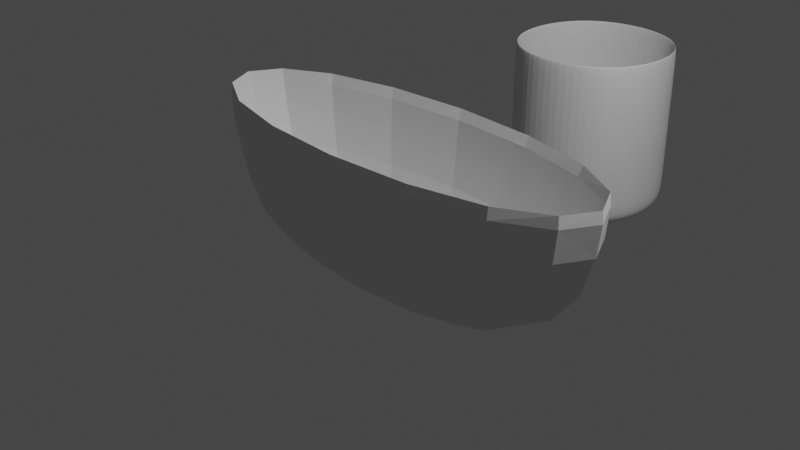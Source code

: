 # Source: Solidify_Modifiers.blend  (saved by Blender 2.93.21; exported with 4.5.12 LTS)
import bpy
from mathutils import Matrix  # noqa: F401  (used for matrix-valued properties, if any)

bpy.ops.wm.read_factory_settings(use_empty=True)
scene = bpy.context.scene
scene.name = 'Scene'

# ---- collections
col_collection = bpy.data.collections.new('Collection'); scene.collection.children.link(col_collection)

# ---- world
world_world = bpy.data.worlds.new('World'); scene.world = world_world
world_world.use_nodes = True; world_world.node_tree.nodes.clear()
_N = world_world.node_tree.nodes; _L = world_world.node_tree.links
n0 = _N.new('ShaderNodeOutputWorld'); n0.name = 'World Output'; n0.location = (300, 300)
n1 = _N.new('ShaderNodeBackground'); n1.name = 'Background'; n1.location = (10, 300)
n1.inputs[0].default_value = (0.05088, 0.05088, 0.05088, 1.0)
_L.new(n1.outputs[0], n0.inputs[0])
n0.is_active_output = True
world_world.color = (0.05088, 0.05088, 0.05088)
world_world.use_sun_shadow = False
world_world.sun_shadow_jitter_overblur = 0.0

# ---- cameras
cam_camera = bpy.data.cameras.new('Camera')
cam_camera.clip_end = 100.0
cam_camera.ortho_scale = 7.314

# ---- lights
light_light = bpy.data.lights.new('Light', 'POINT')
light_light.transmission_factor = 0.0
light_light.energy = 1000.0
light_light.shadow_soft_size = 0.1
light_light.shadow_maximum_resolution = 0.006
light_light.use_absolute_resolution = True

# ---- meshes
me_cube_001 = bpy.data.meshes.new('Cube.001')
me_cube_001.from_pydata([(-0.5005, -0.5005, -1.03), (-0.6879, -0.6879, 1.0), (-0.5005, 0.5005, -1.03), (-0.6879, 0.6879, 1.0), (0.5005, -0.5005, -1.03), (0.6879, -0.6879, 1.0), (0.5005, 0.5005, -1.03), (0.6879, 0.6879, 1.0), (-0.6879, -0.6879, -0.6664), (-0.6879, 0.6879, -0.6664), (0.6879, 0.6879, -0.6664), (0.6879, -0.6879, -0.6664), (-0.5735, 0.2968, -1.03), (-0.6101, -9.313e-10, -1.03), (-0.5735, -0.2968, -1.03), (-0.6879, -0.6879, -0.3588), (-0.6879, -0.6879, 0.04209), (-0.6879, -0.6879, 0.5054), (-0.8822, -0.3752, 1.0), (-0.9467, 0.0, 1.0), (-0.8822, 0.3752, 1.0), (-0.684, 0.684, -0.8642), (-0.654, 0.654, -0.9777), (-0.5816, 0.5816, -1.024), (0.2968, 0.5735, -1.03), (1.863e-09, 0.6101, -1.03), (-0.2968, 0.5735, -1.03), (-0.3752, 0.8822, 1.0), (0.0, 0.9467, 1.0), (0.3752, 0.8822, 1.0), (0.684, 0.684, -0.8642), (0.654, 0.654, -0.9777), (0.5816, 0.5816, -1.024), (0.5735, -0.2968, -1.03), (0.6101, -1.863e-09, -1.03), (0.5735, 0.2968, -1.03), (0.8822, 0.3752, 1.0), (0.9467, 0.0, 1.0), (0.8822, -0.3752, 1.0), (0.684, -0.684, -0.8642), (0.654, -0.654, -0.9777), (0.5816, -0.5816, -1.024), (-0.2968, -0.5735, -1.03), (-3.725e-09, -0.6101, -1.03), (0.2968, -0.5735, -1.03), (0.3752, -0.8822, 1.0), (0.0, -0.9467, 1.0), (-0.3752, -0.8822, 1.0), (-0.5816, -0.5816, -1.024), (-0.654, -0.654, -0.9777), (-0.684, -0.684, -0.8642), (-0.6879, 0.6879, 0.5054), (-0.6879, 0.6879, 0.04209), (-0.6879, 0.6879, -0.3588), (0.6879, 0.6879, 0.5054), (0.6879, 0.6879, 0.04209), (0.6879, 0.6879, -0.3588), (0.6879, -0.6879, 0.5054), (0.6879, -0.6879, 0.04209), (0.6879, -0.6879, -0.3588), (0.3752, -0.8822, -0.6664), (0.0, -0.9467, -0.6664), (-0.3752, -0.8822, -0.6664), (0.8822, 0.3752, -0.6664), (0.9467, 0.0, -0.6664), (0.8822, -0.3752, -0.6664), (-0.3752, 0.8822, -0.6664), (0.0, 0.9467, -0.6664), (0.3752, 0.8822, -0.6664), (-0.8822, -0.3752, -0.6664), (-0.9467, 0.0, -0.6664), (-0.8822, 0.3752, -0.6664), (-0.8822, -0.3752, -0.3588), (-0.8822, -0.3752, 0.04209), (-0.8822, -0.3752, 0.5054), (-0.9467, -8.382e-09, -0.3588), (-0.9467, 0.0, 0.04209), (-0.9467, 0.0, 0.5054), (-0.8822, 0.3752, -0.3588), (-0.8822, 0.3752, 0.04209), (-0.8822, 0.3752, 0.5054), (-0.3752, 0.8822, -0.3588), (-0.3752, 0.8822, 0.04209), (-0.3752, 0.8822, 0.5054), (-8.382e-09, 0.9467, -0.3588), (0.0, 0.9467, 0.04209), (0.0, 0.9467, 0.5054), (0.3752, 0.8822, -0.3588), (0.3752, 0.8822, 0.04209), (0.3752, 0.8822, 0.5054), (0.8822, 0.3752, -0.3588), (0.8822, 0.3752, 0.04209), (0.8822, 0.3752, 0.5054), (0.9467, 8.382e-09, -0.3588), (0.9467, 0.0, 0.04209), (0.9467, 0.0, 0.5054), (0.8822, -0.3752, -0.3588), (0.8822, -0.3752, 0.04209), (0.8822, -0.3752, 0.5054), (0.3752, -0.8822, -0.3588), (0.3752, -0.8822, 0.04209), (0.3752, -0.8822, 0.5054), (0.0, -0.9467, -0.3588), (0.0, -0.9467, 0.04209), (7.451e-09, -0.9467, 0.5054), (-0.3752, -0.8822, -0.3588), (-0.3752, -0.8822, 0.04209), (-0.3752, -0.8822, 0.5054), (-0.3162, 0.3162, -1.03), (-5.588e-09, 0.3331, -1.03), (0.3162, 0.3162, -1.03), (-0.3331, -1.024e-08, -1.03), (4.657e-09, 1.304e-08, -1.03), (0.3331, 9.313e-09, -1.03), (-0.3162, -0.3162, -1.03), (7.451e-09, -0.3331, -1.03), (0.3162, -0.3162, -1.03), (0.3205, -0.74, -1.024), (0.3568, -0.839, -0.9778), (0.3731, -0.8772, -0.8641), (-1.863e-08, -0.7934, -1.024), (3.725e-09, -0.9005, -0.9779), (0.0, -0.9414, -0.864), (-0.3205, -0.74, -1.024), (-0.3568, -0.839, -0.9778), (-0.3731, -0.8772, -0.8641), (0.74, 0.3205, -1.024), (0.839, 0.3568, -0.9778), (0.8772, 0.3731, -0.8641), (0.7934, -1.863e-08, -1.024), (0.9005, 7.451e-09, -0.9779), (0.9414, -1.024e-08, -0.864), (0.74, -0.3205, -1.024), (0.839, -0.3568, -0.9778), (0.8772, -0.3731, -0.8641), (-0.3205, 0.74, -1.024), (-0.3568, 0.839, -0.9778), (-0.3731, 0.8772, -0.8641), (1.863e-08, 0.7934, -1.024), (-7.451e-09, 0.9005, -0.9779), (1.024e-08, 0.9414, -0.864), (0.3205, 0.74, -1.024), (0.3568, 0.839, -0.9778), (0.3731, 0.8772, -0.8641), (-0.74, -0.3205, -1.024), (-0.839, -0.3568, -0.9778), (-0.8772, -0.3731, -0.8641), (-0.7934, 1.863e-08, -1.024), (-0.9005, -7.451e-09, -0.9779), (-0.9414, 1.024e-08, -0.864), (-0.74, 0.3205, -1.024), (-0.839, 0.3568, -0.9778), (-0.8772, 0.3731, -0.8641), (-0.5, -0.5, -0.9998), (-0.6667, -0.6667, 1.0), (-0.5, 0.5, -0.9998), (-0.6667, 0.6667, 1.0), (0.5, -0.5, -0.9998), (0.6667, -0.6667, 1.0), (0.5, 0.5, -0.9998), (0.6667, 0.6667, 1.0), (-0.6667, -0.6667, -0.6661), (-0.6667, 0.6667, -0.6661), (0.6667, 0.6667, -0.6661), (0.6667, -0.6667, -0.6661), (-0.5729, 0.2966, -0.9998), (-0.6096, -9.313e-10, -0.9998), (-0.5729, -0.2966, -0.9998), (-0.6667, -0.6667, -0.3588), (-0.6667, -0.6667, 0.04209), (-0.6667, -0.6667, 0.5054), (-0.8542, -0.3646, 1.0), (-0.9167, 0.0, 1.0), (-0.8542, 0.3646, 1.0), (-0.6631, 0.6631, -0.8588), (-0.6381, 0.6381, -0.9579), (-0.5765, 0.5765, -0.9945), (0.2966, 0.5729, -0.9998), (1.863e-09, 0.6096, -0.9998), (-0.2966, 0.5729, -0.9998), (-0.3646, 0.8542, 1.0), (0.0, 0.9167, 1.0), (0.3646, 0.8542, 1.0), (0.6631, 0.6631, -0.8588), (0.6381, 0.6381, -0.9579), (0.5765, 0.5765, -0.9945), (0.5729, -0.2966, -0.9998), (0.6096, -1.863e-09, -0.9998), (0.5729, 0.2966, -0.9998), (0.8542, 0.3646, 1.0), (0.9167, 0.0, 1.0), (0.8542, -0.3646, 1.0), (0.6631, -0.6631, -0.8588), (0.6381, -0.6381, -0.9579), (0.5765, -0.5765, -0.9945), (-0.2966, -0.5729, -0.9998), (-3.725e-09, -0.6096, -0.9998), (0.2966, -0.5729, -0.9998), (0.3646, -0.8542, 1.0), (0.0, -0.9167, 1.0), (-0.3646, -0.8542, 1.0), (-0.5765, -0.5765, -0.9945), (-0.6381, -0.6381, -0.9579), (-0.6631, -0.6631, -0.8588), (-0.6667, 0.6667, 0.5054), (-0.6667, 0.6667, 0.04209), (-0.6667, 0.6667, -0.3588), (0.6667, 0.6667, 0.5054), (0.6667, 0.6667, 0.04209), (0.6667, 0.6667, -0.3588), (0.6667, -0.6667, 0.5054), (0.6667, -0.6667, 0.04209), (0.6667, -0.6667, -0.3588), (0.3646, -0.8542, -0.6661), (0.0, -0.9167, -0.6661), (-0.3646, -0.8542, -0.6661), (0.8542, 0.3646, -0.6661), (0.9167, 0.0, -0.6661), (0.8542, -0.3646, -0.6661), (-0.3646, 0.8542, -0.6661), (0.0, 0.9167, -0.6661), (0.3646, 0.8542, -0.6661), (-0.8542, -0.3646, -0.6661), (-0.9167, 0.0, -0.6661), (-0.8542, 0.3646, -0.6661), (-0.8542, -0.3646, -0.3588), (-0.8542, -0.3646, 0.04209), (-0.8542, -0.3646, 0.5054), (-0.9167, -8.382e-09, -0.3588), (-0.9167, 0.0, 0.04209), (-0.9167, 0.0, 0.5054), (-0.8542, 0.3646, -0.3588), (-0.8542, 0.3646, 0.04209), (-0.8542, 0.3646, 0.5054), (-0.3646, 0.8542, -0.3588), (-0.3646, 0.8542, 0.04209), (-0.3646, 0.8542, 0.5054), (-8.382e-09, 0.9167, -0.3588), (0.0, 0.9167, 0.04209), (0.0, 0.9167, 0.5054), (0.3646, 0.8542, -0.3588), (0.3646, 0.8542, 0.04209), (0.3646, 0.8542, 0.5054), (0.8542, 0.3646, -0.3588), (0.8542, 0.3646, 0.04209), (0.8542, 0.3646, 0.5054), (0.9167, 8.382e-09, -0.3588), (0.9167, 0.0, 0.04209), (0.9167, 0.0, 0.5054), (0.8542, -0.3646, -0.3588), (0.8542, -0.3646, 0.04209), (0.8542, -0.3646, 0.5054), (0.3646, -0.8542, -0.3588), (0.3646, -0.8542, 0.04209), (0.3646, -0.8542, 0.5054), (0.0, -0.9167, -0.3588), (0.0, -0.9167, 0.04209), (7.451e-09, -0.9167, 0.5054), (-0.3646, -0.8542, -0.3588), (-0.3646, -0.8542, 0.04209), (-0.3646, -0.8542, 0.5054), (-0.3162, 0.3162, -0.9999), (-5.588e-09, 0.3331, -0.9999), (0.3162, 0.3162, -0.9999), (-0.3331, -1.024e-08, -0.9999), (4.657e-09, 1.304e-08, -0.9999), (0.3331, 9.313e-09, -0.9999), (-0.3162, -0.3162, -0.9999), (7.451e-09, -0.3331, -0.9999), (0.3162, -0.3162, -0.9999), (0.3181, -0.7335, -0.9945), (0.3489, -0.818, -0.9579), (0.3626, -0.8496, -0.8588), (-1.863e-08, -0.7867, -0.9945), (3.725e-09, -0.8781, -0.9579), (0.0, -0.9118, -0.8588), (-0.3181, -0.7335, -0.9945), (-0.3489, -0.818, -0.9579), (-0.3626, -0.8496, -0.8588), (0.7335, 0.3181, -0.9945), (0.818, 0.3489, -0.9579), (0.8496, 0.3626, -0.8588), (0.7867, -1.863e-08, -0.9945), (0.8781, 7.451e-09, -0.9579), (0.9118, -1.024e-08, -0.8588), (0.7335, -0.3181, -0.9945), (0.818, -0.3489, -0.9579), (0.8496, -0.3626, -0.8588), (-0.3181, 0.7335, -0.9945), (-0.3489, 0.818, -0.9579), (-0.3626, 0.8496, -0.8588), (1.863e-08, 0.7867, -0.9945), (-7.451e-09, 0.8781, -0.9579), (1.024e-08, 0.9118, -0.8588), (0.3181, 0.7335, -0.9945), (0.3489, 0.818, -0.9579), (0.3626, 0.8496, -0.8588), (-0.7335, -0.3181, -0.9945), (-0.818, -0.3489, -0.9579), (-0.8496, -0.3626, -0.8588), (-0.7867, 1.863e-08, -0.9945), (-0.8781, -7.451e-09, -0.9579), (-0.9118, 1.024e-08, -0.8588), (-0.7335, 0.3181, -0.9945), (-0.818, 0.3489, -0.9579), (-0.8496, 0.3626, -0.8588)], [], [(72, 73, 76, 75), (73, 74, 77, 76), (75, 76, 79, 78), (76, 77, 80, 79), (8, 15, 72, 69), (15, 16, 73, 72), (16, 17, 74, 73), (17, 1, 18, 74), (74, 18, 19, 77), (77, 19, 20, 80), (80, 20, 3, 51), (79, 80, 51, 52), (78, 79, 52, 53), (71, 78, 53, 9), (70, 75, 78, 71), (69, 72, 75, 70), (81, 82, 85, 84), (82, 83, 86, 85), (84, 85, 88, 87), (85, 86, 89, 88), (9, 53, 81, 66), (53, 52, 82, 81), (52, 51, 83, 82), (51, 3, 27, 83), (83, 27, 28, 86), (86, 28, 29, 89), (89, 29, 7, 54), (88, 89, 54, 55), (87, 88, 55, 56), (68, 87, 56, 10), (67, 84, 87, 68), (66, 81, 84, 67), (90, 91, 94, 93), (91, 92, 95, 94), (93, 94, 97, 96), (94, 95, 98, 97), (10, 56, 90, 63), (56, 55, 91, 90), (55, 54, 92, 91), (54, 7, 36, 92), (92, 36, 37, 95), (95, 37, 38, 98), (98, 38, 5, 57), (97, 98, 57, 58), (96, 97, 58, 59), (65, 96, 59, 11), (64, 93, 96, 65), (63, 90, 93, 64), (99, 100, 103, 102), (100, 101, 104, 103), (102, 103, 106, 105), (103, 104, 107, 106), (11, 59, 99, 60), (59, 58, 100, 99), (58, 57, 101, 100), (57, 5, 45, 101), (101, 45, 46, 104), (104, 46, 47, 107), (107, 47, 1, 17), (106, 107, 17, 16), (105, 106, 16, 15), (62, 105, 15, 8), (61, 102, 105, 62), (60, 99, 102, 61), (108, 109, 112, 111), (109, 110, 113, 112), (111, 112, 115, 114), (112, 113, 116, 115), (2, 26, 108, 12), (26, 25, 109, 108), (25, 24, 110, 109), (24, 6, 35, 110), (110, 35, 34, 113), (113, 34, 33, 116), (116, 33, 4, 44), (115, 116, 44, 43), (114, 115, 43, 42), (14, 114, 42, 0), (13, 111, 114, 14), (12, 108, 111, 13), (117, 118, 121, 120), (118, 119, 122, 121), (120, 121, 124, 123), (121, 122, 125, 124), (4, 41, 117, 44), (41, 40, 118, 117), (40, 39, 119, 118), (39, 11, 60, 119), (119, 60, 61, 122), (122, 61, 62, 125), (125, 62, 8, 50), (124, 125, 50, 49), (123, 124, 49, 48), (42, 123, 48, 0), (43, 120, 123, 42), (44, 117, 120, 43), (126, 127, 130, 129), (127, 128, 131, 130), (129, 130, 133, 132), (130, 131, 134, 133), (6, 32, 126, 35), (32, 31, 127, 126), (31, 30, 128, 127), (30, 10, 63, 128), (128, 63, 64, 131), (131, 64, 65, 134), (134, 65, 11, 39), (133, 134, 39, 40), (132, 133, 40, 41), (33, 132, 41, 4), (34, 129, 132, 33), (35, 126, 129, 34), (135, 136, 139, 138), (136, 137, 140, 139), (138, 139, 142, 141), (139, 140, 143, 142), (2, 23, 135, 26), (23, 22, 136, 135), (22, 21, 137, 136), (21, 9, 66, 137), (137, 66, 67, 140), (140, 67, 68, 143), (143, 68, 10, 30), (142, 143, 30, 31), (141, 142, 31, 32), (24, 141, 32, 6), (25, 138, 141, 24), (26, 135, 138, 25), (144, 145, 148, 147), (145, 146, 149, 148), (147, 148, 151, 150), (148, 149, 152, 151), (0, 48, 144, 14), (48, 49, 145, 144), (49, 50, 146, 145), (50, 8, 69, 146), (146, 69, 70, 149), (149, 70, 71, 152), (152, 71, 9, 21), (151, 152, 21, 22), (150, 151, 22, 23), (12, 150, 23, 2), (13, 147, 150, 12), (14, 144, 147, 13), (225, 228, 229, 226), (226, 229, 230, 227), (228, 231, 232, 229), (229, 232, 233, 230), (161, 222, 225, 168), (168, 225, 226, 169), (169, 226, 227, 170), (170, 227, 171, 154), (227, 230, 172, 171), (230, 233, 173, 172), (233, 204, 156, 173), (232, 205, 204, 233), (231, 206, 205, 232), (224, 162, 206, 231), (223, 224, 231, 228), (222, 223, 228, 225), (234, 237, 238, 235), (235, 238, 239, 236), (237, 240, 241, 238), (238, 241, 242, 239), (162, 219, 234, 206), (206, 234, 235, 205), (205, 235, 236, 204), (204, 236, 180, 156), (236, 239, 181, 180), (239, 242, 182, 181), (242, 207, 160, 182), (241, 208, 207, 242), (240, 209, 208, 241), (221, 163, 209, 240), (220, 221, 240, 237), (219, 220, 237, 234), (243, 246, 247, 244), (244, 247, 248, 245), (246, 249, 250, 247), (247, 250, 251, 248), (163, 216, 243, 209), (209, 243, 244, 208), (208, 244, 245, 207), (207, 245, 189, 160), (245, 248, 190, 189), (248, 251, 191, 190), (251, 210, 158, 191), (250, 211, 210, 251), (249, 212, 211, 250), (218, 164, 212, 249), (217, 218, 249, 246), (216, 217, 246, 243), (252, 255, 256, 253), (253, 256, 257, 254), (255, 258, 259, 256), (256, 259, 260, 257), (164, 213, 252, 212), (212, 252, 253, 211), (211, 253, 254, 210), (210, 254, 198, 158), (254, 257, 199, 198), (257, 260, 200, 199), (260, 170, 154, 200), (259, 169, 170, 260), (258, 168, 169, 259), (215, 161, 168, 258), (214, 215, 258, 255), (213, 214, 255, 252), (261, 264, 265, 262), (262, 265, 266, 263), (264, 267, 268, 265), (265, 268, 269, 266), (155, 165, 261, 179), (179, 261, 262, 178), (178, 262, 263, 177), (177, 263, 188, 159), (263, 266, 187, 188), (266, 269, 186, 187), (269, 197, 157, 186), (268, 196, 197, 269), (267, 195, 196, 268), (167, 153, 195, 267), (166, 167, 267, 264), (165, 166, 264, 261), (270, 273, 274, 271), (271, 274, 275, 272), (273, 276, 277, 274), (274, 277, 278, 275), (157, 197, 270, 194), (194, 270, 271, 193), (193, 271, 272, 192), (192, 272, 213, 164), (272, 275, 214, 213), (275, 278, 215, 214), (278, 203, 161, 215), (277, 202, 203, 278), (276, 201, 202, 277), (195, 153, 201, 276), (196, 195, 276, 273), (197, 196, 273, 270), (279, 282, 283, 280), (280, 283, 284, 281), (282, 285, 286, 283), (283, 286, 287, 284), (159, 188, 279, 185), (185, 279, 280, 184), (184, 280, 281, 183), (183, 281, 216, 163), (281, 284, 217, 216), (284, 287, 218, 217), (287, 192, 164, 218), (286, 193, 192, 287), (285, 194, 193, 286), (186, 157, 194, 285), (187, 186, 285, 282), (188, 187, 282, 279), (288, 291, 292, 289), (289, 292, 293, 290), (291, 294, 295, 292), (292, 295, 296, 293), (155, 179, 288, 176), (176, 288, 289, 175), (175, 289, 290, 174), (174, 290, 219, 162), (290, 293, 220, 219), (293, 296, 221, 220), (296, 183, 163, 221), (295, 184, 183, 296), (294, 185, 184, 295), (177, 159, 185, 294), (178, 177, 294, 291), (179, 178, 291, 288), (297, 300, 301, 298), (298, 301, 302, 299), (300, 303, 304, 301), (301, 304, 305, 302), (153, 167, 297, 201), (201, 297, 298, 202), (202, 298, 299, 203), (203, 299, 222, 161), (299, 302, 223, 222), (302, 305, 224, 223), (305, 174, 162, 224), (304, 175, 174, 305), (303, 176, 175, 304), (165, 155, 176, 303), (166, 165, 303, 300), (167, 166, 300, 297), (18, 1, 154, 171), (19, 18, 171, 172), (20, 19, 172, 173), (3, 20, 173, 156), (27, 3, 156, 180), (28, 27, 180, 181), (29, 28, 181, 182), (7, 29, 182, 160), (36, 7, 160, 189), (37, 36, 189, 190), (38, 37, 190, 191), (5, 38, 191, 158), (45, 5, 158, 198), (46, 45, 198, 199), (47, 46, 199, 200), (1, 47, 200, 154)])
_uv = me_cube_001.uv_layers.new(name='UVMap')
_uv.uv.foreach_set('vector', [0.4469, 0.0625, 0.5026, 0.0625, 0.5044, 0.125, 0.4527, 0.125, 0.5026, 0.0625, 0.5628, 0.0625, 0.5631, 0.125, 0.5044, 0.125, 0.4527, 0.125, 0.5044, 0.125, 0.5052, 0.1875, 0.4548, 0.1875, 0.5044, 0.125, 0.5631, 0.125, 0.5632, 0.1875, 0.5052, 0.1875, 0.3751, 0.0, 0.4376, 0.0, 0.4469, 0.0625, 0.4042, 0.0625, 0.4376, 0.0, 0.5001, 0.0, 0.5026, 0.0625, 0.4469, 0.0625, 0.5001, 0.0, 0.5625, 0.0, 0.5628, 0.0625, 0.5026, 0.0625, 0.5625, 0.0, 0.625, 0.0, 0.625, 0.0625, 0.5628, 0.0625, 0.5628, 0.0625, 0.625, 0.0625, 0.625, 0.125, 0.5631, 0.125, 0.5631, 0.125, 0.625, 0.125, 0.625, 0.1875, 0.5632, 0.1875, 0.5632, 0.1875, 0.625, 0.1875, 0.625, 0.25, 0.5632, 0.25, 0.5052, 0.1875, 0.5632, 0.1875, 0.5632, 0.25, 0.5053, 0.25, 0.4548, 0.1875, 0.5052, 0.1875, 0.5053, 0.25, 0.4551, 0.25, 0.4163, 0.1875, 0.4548, 0.1875, 0.4551, 0.25, 0.4167, 0.25, 0.4133, 0.125, 0.4527, 0.125, 0.4548, 0.1875, 0.4163, 0.1875, 0.4042, 0.0625, 0.4469, 0.0625, 0.4527, 0.125, 0.4133, 0.125, 0.4551, 0.3125, 0.5053, 0.3125, 0.5053, 0.375, 0.4551, 0.375, 0.5053, 0.3125, 0.5632, 0.3125, 0.5632, 0.375, 0.5053, 0.375, 0.4551, 0.375, 0.5053, 0.375, 0.5053, 0.4375, 0.4551, 0.4375, 0.5053, 0.375, 0.5632, 0.375, 0.5632, 0.4375, 0.5053, 0.4375, 0.4167, 0.25, 0.4551, 0.25, 0.4551, 0.3125, 0.4167, 0.3125, 0.4551, 0.25, 0.5053, 0.25, 0.5053, 0.3125, 0.4551, 0.3125, 0.5053, 0.25, 0.5632, 0.25, 0.5632, 0.3125, 0.5053, 0.3125, 0.5632, 0.25, 0.625, 0.25, 0.625, 0.3125, 0.5632, 0.3125, 0.5632, 0.3125, 0.625, 0.3125, 0.625, 0.375, 0.5632, 0.375, 0.5632, 0.375, 0.625, 0.375, 0.625, 0.4375, 0.5632, 0.4375, 0.5632, 0.4375, 0.625, 0.4375, 0.625, 0.5, 0.5632, 0.5, 0.5053, 0.4375, 0.5632, 0.4375, 0.5632, 0.5, 0.5053, 0.5, 0.4551, 0.4375, 0.5053, 0.4375, 0.5053, 0.5, 0.4551, 0.5, 0.4167, 0.4375, 0.4551, 0.4375, 0.4551, 0.5, 0.4167, 0.5, 0.4167, 0.375, 0.4551, 0.375, 0.4551, 0.4375, 0.4167, 0.4375, 0.4167, 0.3125, 0.4551, 0.3125, 0.4551, 0.375, 0.4167, 0.375, 0.4551, 0.5625, 0.5053, 0.5625, 0.5053, 0.625, 0.4551, 0.625, 0.5053, 0.5625, 0.5632, 0.5625, 0.5632, 0.625, 0.5053, 0.625, 0.4551, 0.625, 0.5053, 0.625, 0.5053, 0.6875, 0.4551, 0.6875, 0.5053, 0.625, 0.5632, 0.625, 0.5632, 0.6875, 0.5053, 0.6875, 0.4167, 0.5, 0.4551, 0.5, 0.4551, 0.5625, 0.4167, 0.5625, 0.4551, 0.5, 0.5053, 0.5, 0.5053, 0.5625, 0.4551, 0.5625, 0.5053, 0.5, 0.5632, 0.5, 0.5632, 0.5625, 0.5053, 0.5625, 0.5632, 0.5, 0.625, 0.5, 0.625, 0.5625, 0.5632, 0.5625, 0.5632, 0.5625, 0.625, 0.5625, 0.625, 0.625, 0.5632, 0.625, 0.5632, 0.625, 0.625, 0.625, 0.625, 0.6875, 0.5632, 0.6875, 0.5632, 0.6875, 0.625, 0.6875, 0.625, 0.75, 0.5632, 0.75, 0.5053, 0.6875, 0.5632, 0.6875, 0.5632, 0.75, 0.5053, 0.75, 0.4551, 0.6875, 0.5053, 0.6875, 0.5053, 0.75, 0.4551, 0.75, 0.4167, 0.6875, 0.4551, 0.6875, 0.4551, 0.75, 0.4167, 0.75, 0.4167, 0.625, 0.4551, 0.625, 0.4551, 0.6875, 0.4167, 0.6875, 0.4167, 0.5625, 0.4551, 0.5625, 0.4551, 0.625, 0.4167, 0.625, 0.4548, 0.8125, 0.5052, 0.8125, 0.5044, 0.875, 0.4527, 0.875, 0.5052, 0.8125, 0.5632, 0.8125, 0.5631, 0.875, 0.5044, 0.875, 0.4527, 0.875, 0.5044, 0.875, 0.5026, 0.9375, 0.4469, 0.9375, 0.5044, 0.875, 0.5631, 0.875, 0.5628, 0.9375, 0.5026, 0.9375, 0.4167, 0.75, 0.4551, 0.75, 0.4548, 0.8125, 0.4163, 0.8125, 0.4551, 0.75, 0.5053, 0.75, 0.5052, 0.8125, 0.4548, 0.8125, 0.5053, 0.75, 0.5632, 0.75, 0.5632, 0.8125, 0.5052, 0.8125, 0.5632, 0.75, 0.625, 0.75, 0.625, 0.8125, 0.5632, 0.8125, 0.5632, 0.8125, 0.625, 0.8125, 0.625, 0.875, 0.5631, 0.875, 0.5631, 0.875, 0.625, 0.875, 0.625, 0.9375, 0.5628, 0.9375, 0.5628, 0.9375, 0.625, 0.9375, 0.625, 1.0, 0.5625, 1.0, 0.5026, 0.9375, 0.5628, 0.9375, 0.5625, 1.0, 0.5001, 1.0, 0.4469, 0.9375, 0.5026, 0.9375, 0.5001, 1.0, 0.4376, 1.0, 0.4042, 0.9375, 0.4469, 0.9375, 0.4376, 1.0, 0.3751, 1.0, 0.4133, 0.875, 0.4527, 0.875, 0.4469, 0.9375, 0.4042, 0.9375, 0.4163, 0.8125, 0.4548, 0.8125, 0.4527, 0.875, 0.4133, 0.875, 0.1872, 0.5625, 0.2476, 0.5625, 0.2465, 0.625, 0.1871, 0.625, 0.2476, 0.5625, 0.3035, 0.5625, 0.2999, 0.625, 0.2465, 0.625, 0.1871, 0.625, 0.2465, 0.625, 0.2476, 0.6875, 0.1872, 0.6875, 0.2465, 0.625, 0.2999, 0.625, 0.3035, 0.6875, 0.2476, 0.6875, 0.125, 0.5, 0.1875, 0.5, 0.1872, 0.5625, 0.125, 0.5625, 0.1875, 0.5, 0.25, 0.5, 0.2476, 0.5625, 0.1872, 0.5625, 0.25, 0.5, 0.3125, 0.5, 0.3035, 0.5625, 0.2476, 0.5625, 0.3125, 0.5, 0.375, 0.5, 0.3463, 0.5625, 0.3035, 0.5625, 0.3035, 0.5625, 0.3463, 0.5625, 0.3403, 0.625, 0.2999, 0.625, 0.2999, 0.625, 0.3403, 0.625, 0.3463, 0.6875, 0.3035, 0.6875, 0.3035, 0.6875, 0.3463, 0.6875, 0.375, 0.75, 0.3125, 0.75, 0.2476, 0.6875, 0.3035, 0.6875, 0.3125, 0.75, 0.25, 0.75, 0.1872, 0.6875, 0.2476, 0.6875, 0.25, 0.75, 0.1875, 0.75, 0.125, 0.6875, 0.1872, 0.6875, 0.1875, 0.75, 0.125, 0.75, 0.125, 0.625, 0.1871, 0.625, 0.1872, 0.6875, 0.125, 0.6875, 0.125, 0.5625, 0.1872, 0.5625, 0.1871, 0.625, 0.125, 0.625, 0.3754, 0.8125, 0.38, 0.8125, 0.3794, 0.875, 0.3756, 0.875, 0.38, 0.8125, 0.3923, 0.8125, 0.3902, 0.875, 0.3794, 0.875, 0.3756, 0.875, 0.3794, 0.875, 0.3776, 0.9375, 0.3753, 0.9375, 0.3794, 0.875, 0.3902, 0.875, 0.3844, 0.9375, 0.3776, 0.9375, 0.375, 0.75, 0.3731, 0.75, 0.3754, 0.8125, 0.375, 0.8125, 0.3731, 0.75, 0.3794, 0.75, 0.38, 0.8125, 0.3754, 0.8125, 0.3794, 0.75, 0.3925, 0.75, 0.3923, 0.8125, 0.38, 0.8125, 0.3925, 0.75, 0.4167, 0.75, 0.4163, 0.8125, 0.3923, 0.8125, 0.3923, 0.8125, 0.4163, 0.8125, 0.4133, 0.875, 0.3902, 0.875, 0.3902, 0.875, 0.4133, 0.875, 0.4042, 0.9375, 0.3844, 0.9375, 0.3844, 0.9375, 0.4042, 0.9375, 0.3751, 1.0, 0.3751, 1.0, 0.3776, 0.9375, 0.3844, 0.9375, 0.3751, 1.0, 0.3751, 1.0, 0.3753, 0.9375, 0.3776, 0.9375, 0.3751, 1.0, 0.375, 1.0, 0.375, 0.9375, 0.3753, 0.9375, 0.375, 1.0, 0.375, 1.0, 0.375, 0.875, 0.3756, 0.875, 0.3753, 0.9375, 0.375, 0.9375, 0.375, 0.8125, 0.3754, 0.8125, 0.3756, 0.875, 0.375, 0.875, 0.3664, 0.5625, 0.3778, 0.5625, 0.3768, 0.625, 0.3631, 0.625, 0.3778, 0.5625, 0.3923, 0.5625, 0.3922, 0.625, 0.3768, 0.625, 0.3631, 0.625, 0.3768, 0.625, 0.3778, 0.6875, 0.3664, 0.6875, 0.3768, 0.625, 0.3922, 0.625, 0.3923, 0.6875, 0.3778, 0.6875, 0.375, 0.5, 0.3731, 0.5, 0.3664, 0.5625, 0.3463, 0.5625, 0.3731, 0.5, 0.3794, 0.5, 0.3778, 0.5625, 0.3664, 0.5625, 0.3794, 0.5, 0.3925, 0.5, 0.3923, 0.5625, 0.3778, 0.5625, 0.3925, 0.5, 0.4167, 0.5, 0.4167, 0.5625, 0.3923, 0.5625, 0.3923, 0.5625, 0.4167, 0.5625, 0.4167, 0.625, 0.3922, 0.625, 0.3922, 0.625, 0.4167, 0.625, 0.4167, 0.6875, 0.3923, 0.6875, 0.3923, 0.6875, 0.4167, 0.6875, 0.4167, 0.75, 0.3925, 0.75, 0.3778, 0.6875, 0.3923, 0.6875, 0.3925, 0.75, 0.3794, 0.75, 0.3664, 0.6875, 0.3778, 0.6875, 0.3794, 0.75, 0.3731, 0.75, 0.3463, 0.6875, 0.3664, 0.6875, 0.3731, 0.75, 0.375, 0.75, 0.3403, 0.625, 0.3631, 0.625, 0.3664, 0.6875, 0.3463, 0.6875, 0.3463, 0.5625, 0.3664, 0.5625, 0.3631, 0.625, 0.3403, 0.625, 0.3757, 0.3125, 0.3803, 0.3125, 0.3803, 0.375, 0.3757, 0.375, 0.3803, 0.3125, 0.3926, 0.3125, 0.3926, 0.375, 0.3803, 0.375, 0.3757, 0.375, 0.3803, 0.375, 0.3802, 0.4375, 0.3754, 0.4375, 0.3803, 0.375, 0.3926, 0.375, 0.3926, 0.4375, 0.3802, 0.4375, 0.375, 0.25, 0.3757, 0.25, 0.3757, 0.3125, 0.375, 0.3125, 0.3757, 0.25, 0.3803, 0.25, 0.3803, 0.3125, 0.3757, 0.3125, 0.3803, 0.25, 0.3926, 0.25, 0.3926, 0.3125, 0.3803, 0.3125, 0.3926, 0.25, 0.4167, 0.25, 0.4167, 0.3125, 0.3926, 0.3125, 0.3926, 0.3125, 0.4167, 0.3125, 0.4167, 0.375, 0.3926, 0.375, 0.3926, 0.375, 0.4167, 0.375, 0.4167, 0.4375, 0.3926, 0.4375, 0.3926, 0.4375, 0.4167, 0.4375, 0.4167, 0.5, 0.3925, 0.5, 0.3802, 0.4375, 0.3926, 0.4375, 0.3925, 0.5, 0.3794, 0.5, 0.3754, 0.4375, 0.3802, 0.4375, 0.3794, 0.5, 0.3731, 0.5, 0.375, 0.4375, 0.3754, 0.4375, 0.3731, 0.5, 0.375, 0.5, 0.375, 0.375, 0.3757, 0.375, 0.3754, 0.4375, 0.375, 0.4375, 0.375, 0.3125, 0.3757, 0.3125, 0.3757, 0.375, 0.375, 0.375, 0.3753, 0.0625, 0.3776, 0.0625, 0.3794, 0.125, 0.3756, 0.125, 0.3776, 0.0625, 0.3844, 0.0625, 0.3902, 0.125, 0.3794, 0.125, 0.3756, 0.125, 0.3794, 0.125, 0.3802, 0.1875, 0.3757, 0.1875, 0.3794, 0.125, 0.3902, 0.125, 0.3923, 0.1875, 0.3802, 0.1875, 0.375, 0.0, 0.375, 0.0, 0.3753, 0.0625, 0.375, 0.0625, 0.375, 0.0, 0.3751, 0.0, 0.3776, 0.0625, 0.3753, 0.0625, 0.3751, 0.0, 0.3751, 0.0, 0.3844, 0.0625, 0.3776, 0.0625, 0.3751, 0.0, 0.3751, 0.0, 0.4042, 0.0625, 0.3844, 0.0625, 0.3844, 0.0625, 0.4042, 0.0625, 0.4133, 0.125, 0.3902, 0.125, 0.3902, 0.125, 0.4133, 0.125, 0.4163, 0.1875, 0.3923, 0.1875, 0.3923, 0.1875, 0.4163, 0.1875, 0.4167, 0.25, 0.3926, 0.25, 0.3802, 0.1875, 0.3923, 0.1875, 0.3926, 0.25, 0.3803, 0.25, 0.3757, 0.1875, 0.3802, 0.1875, 0.3803, 0.25, 0.3757, 0.25, 0.375, 0.1875, 0.3757, 0.1875, 0.3757, 0.25, 0.375, 0.25, 0.375, 0.125, 0.3756, 0.125, 0.3757, 0.1875, 0.375, 0.1875, 0.375, 0.0625, 0.3753, 0.0625, 0.3756, 0.125, 0.375, 0.125, 0.4469, 0.0625, 0.4527, 0.125, 0.5044, 0.125, 0.5026, 0.0625, 0.5026, 0.0625, 0.5044, 0.125, 0.5631, 0.125, 0.5628, 0.0625, 0.4527, 0.125, 0.4548, 0.1875, 0.5052, 0.1875, 0.5044, 0.125, 0.5044, 0.125, 0.5052, 0.1875, 0.5632, 0.1875, 0.5631, 0.125, 0.3751, 0.0, 0.4042, 0.0625, 0.4469, 0.0625, 0.4376, 0.0, 0.4376, 0.0, 0.4469, 0.0625, 0.5026, 0.0625, 0.5001, 0.0, 0.5001, 0.0, 0.5026, 0.0625, 0.5628, 0.0625, 0.5625, 0.0, 0.5625, 0.0, 0.5628, 0.0625, 0.625, 0.0625, 0.625, 0.0, 0.5628, 0.0625, 0.5631, 0.125, 0.625, 0.125, 0.625, 0.0625, 0.5631, 0.125, 0.5632, 0.1875, 0.625, 0.1875, 0.625, 0.125, 0.5632, 0.1875, 0.5632, 0.25, 0.625, 0.25, 0.625, 0.1875, 0.5052, 0.1875, 0.5053, 0.25, 0.5632, 0.25, 0.5632, 0.1875, 0.4548, 0.1875, 0.4551, 0.25, 0.5053, 0.25, 0.5052, 0.1875, 0.4163, 0.1875, 0.4167, 0.25, 0.4551, 0.25, 0.4548, 0.1875, 0.4133, 0.125, 0.4163, 0.1875, 0.4548, 0.1875, 0.4527, 0.125, 0.4042, 0.0625, 0.4133, 0.125, 0.4527, 0.125, 0.4469, 0.0625, 0.4551, 0.3125, 0.4551, 0.375, 0.5053, 0.375, 0.5053, 0.3125, 0.5053, 0.3125, 0.5053, 0.375, 0.5632, 0.375, 0.5632, 0.3125, 0.4551, 0.375, 0.4551, 0.4375, 0.5053, 0.4375, 0.5053, 0.375, 0.5053, 0.375, 0.5053, 0.4375, 0.5632, 0.4375, 0.5632, 0.375, 0.4167, 0.25, 0.4167, 0.3125, 0.4551, 0.3125, 0.4551, 0.25, 0.4551, 0.25, 0.4551, 0.3125, 0.5053, 0.3125, 0.5053, 0.25, 0.5053, 0.25, 0.5053, 0.3125, 0.5632, 0.3125, 0.5632, 0.25, 0.5632, 0.25, 0.5632, 0.3125, 0.625, 0.3125, 0.625, 0.25, 0.5632, 0.3125, 0.5632, 0.375, 0.625, 0.375, 0.625, 0.3125, 0.5632, 0.375, 0.5632, 0.4375, 0.625, 0.4375, 0.625, 0.375, 0.5632, 0.4375, 0.5632, 0.5, 0.625, 0.5, 0.625, 0.4375, 0.5053, 0.4375, 0.5053, 0.5, 0.5632, 0.5, 0.5632, 0.4375, 0.4551, 0.4375, 0.4551, 0.5, 0.5053, 0.5, 0.5053, 0.4375, 0.4167, 0.4375, 0.4167, 0.5, 0.4551, 0.5, 0.4551, 0.4375, 0.4167, 0.375, 0.4167, 0.4375, 0.4551, 0.4375, 0.4551, 0.375, 0.4167, 0.3125, 0.4167, 0.375, 0.4551, 0.375, 0.4551, 0.3125, 0.4551, 0.5625, 0.4551, 0.625, 0.5053, 0.625, 0.5053, 0.5625, 0.5053, 0.5625, 0.5053, 0.625, 0.5632, 0.625, 0.5632, 0.5625, 0.4551, 0.625, 0.4551, 0.6875, 0.5053, 0.6875, 0.5053, 0.625, 0.5053, 0.625, 0.5053, 0.6875, 0.5632, 0.6875, 0.5632, 0.625, 0.4167, 0.5, 0.4167, 0.5625, 0.4551, 0.5625, 0.4551, 0.5, 0.4551, 0.5, 0.4551, 0.5625, 0.5053, 0.5625, 0.5053, 0.5, 0.5053, 0.5, 0.5053, 0.5625, 0.5632, 0.5625, 0.5632, 0.5, 0.5632, 0.5, 0.5632, 0.5625, 0.625, 0.5625, 0.625, 0.5, 0.5632, 0.5625, 0.5632, 0.625, 0.625, 0.625, 0.625, 0.5625, 0.5632, 0.625, 0.5632, 0.6875, 0.625, 0.6875, 0.625, 0.625, 0.5632, 0.6875, 0.5632, 0.75, 0.625, 0.75, 0.625, 0.6875, 0.5053, 0.6875, 0.5053, 0.75, 0.5632, 0.75, 0.5632, 0.6875, 0.4551, 0.6875, 0.4551, 0.75, 0.5053, 0.75, 0.5053, 0.6875, 0.4167, 0.6875, 0.4167, 0.75, 0.4551, 0.75, 0.4551, 0.6875, 0.4167, 0.625, 0.4167, 0.6875, 0.4551, 0.6875, 0.4551, 0.625, 0.4167, 0.5625, 0.4167, 0.625, 0.4551, 0.625, 0.4551, 0.5625, 0.4548, 0.8125, 0.4527, 0.875, 0.5044, 0.875, 0.5052, 0.8125, 0.5052, 0.8125, 0.5044, 0.875, 0.5631, 0.875, 0.5632, 0.8125, 0.4527, 0.875, 0.4469, 0.9375, 0.5026, 0.9375, 0.5044, 0.875, 0.5044, 0.875, 0.5026, 0.9375, 0.5628, 0.9375, 0.5631, 0.875, 0.4167, 0.75, 0.4163, 0.8125, 0.4548, 0.8125, 0.4551, 0.75, 0.4551, 0.75, 0.4548, 0.8125, 0.5052, 0.8125, 0.5053, 0.75, 0.5053, 0.75, 0.5052, 0.8125, 0.5632, 0.8125, 0.5632, 0.75, 0.5632, 0.75, 0.5632, 0.8125, 0.625, 0.8125, 0.625, 0.75, 0.5632, 0.8125, 0.5631, 0.875, 0.625, 0.875, 0.625, 0.8125, 0.5631, 0.875, 0.5628, 0.9375, 0.625, 0.9375, 0.625, 0.875, 0.5628, 0.9375, 0.5625, 1.0, 0.625, 1.0, 0.625, 0.9375, 0.5026, 0.9375, 0.5001, 1.0, 0.5625, 1.0, 0.5628, 0.9375, 0.4469, 0.9375, 0.4376, 1.0, 0.5001, 1.0, 0.5026, 0.9375, 0.4042, 0.9375, 0.3751, 1.0, 0.4376, 1.0, 0.4469, 0.9375, 0.4133, 0.875, 0.4042, 0.9375, 0.4469, 0.9375, 0.4527, 0.875, 0.4163, 0.8125, 0.4133, 0.875, 0.4527, 0.875, 0.4548, 0.8125, 0.1872, 0.5625, 0.1871, 0.625, 0.2465, 0.625, 0.2476, 0.5625, 0.2476, 0.5625, 0.2465, 0.625, 0.2999, 0.625, 0.3035, 0.5625, 0.1871, 0.625, 0.1872, 0.6875, 0.2476, 0.6875, 0.2465, 0.625, 0.2465, 0.625, 0.2476, 0.6875, 0.3035, 0.6875, 0.2999, 0.625, 0.125, 0.5, 0.125, 0.5625, 0.1872, 0.5625, 0.1875, 0.5, 0.1875, 0.5, 0.1872, 0.5625, 0.2476, 0.5625, 0.25, 0.5, 0.25, 0.5, 0.2476, 0.5625, 0.3035, 0.5625, 0.3125, 0.5, 0.3125, 0.5, 0.3035, 0.5625, 0.3463, 0.5625, 0.375, 0.5, 0.3035, 0.5625, 0.2999, 0.625, 0.3403, 0.625, 0.3463, 0.5625, 0.2999, 0.625, 0.3035, 0.6875, 0.3463, 0.6875, 0.3403, 0.625, 0.3035, 0.6875, 0.3125, 0.75, 0.375, 0.75, 0.3463, 0.6875, 0.2476, 0.6875, 0.25, 0.75, 0.3125, 0.75, 0.3035, 0.6875, 0.1872, 0.6875, 0.1875, 0.75, 0.25, 0.75, 0.2476, 0.6875, 0.125, 0.6875, 0.125, 0.75, 0.1875, 0.75, 0.1872, 0.6875, 0.125, 0.625, 0.125, 0.6875, 0.1872, 0.6875, 0.1871, 0.625, 0.125, 0.5625, 0.125, 0.625, 0.1871, 0.625, 0.1872, 0.5625, 0.3754, 0.8125, 0.3756, 0.875, 0.3794, 0.875, 0.38, 0.8125, 0.38, 0.8125, 0.3794, 0.875, 0.3902, 0.875, 0.3923, 0.8125, 0.3756, 0.875, 0.3753, 0.9375, 0.3776, 0.9375, 0.3794, 0.875, 0.3794, 0.875, 0.3776, 0.9375, 0.3844, 0.9375, 0.3902, 0.875, 0.375, 0.75, 0.375, 0.8125, 0.3754, 0.8125, 0.3731, 0.75, 0.3731, 0.75, 0.3754, 0.8125, 0.38, 0.8125, 0.3794, 0.75, 0.3794, 0.75, 0.38, 0.8125, 0.3923, 0.8125, 0.3925, 0.75, 0.3925, 0.75, 0.3923, 0.8125, 0.4163, 0.8125, 0.4167, 0.75, 0.3923, 0.8125, 0.3902, 0.875, 0.4133, 0.875, 0.4163, 0.8125, 0.3902, 0.875, 0.3844, 0.9375, 0.4042, 0.9375, 0.4133, 0.875, 0.3844, 0.9375, 0.3751, 1.0, 0.3751, 1.0, 0.4042, 0.9375, 0.3776, 0.9375, 0.3751, 1.0, 0.3751, 1.0, 0.3844, 0.9375, 0.3753, 0.9375, 0.375, 1.0, 0.3751, 1.0, 0.3776, 0.9375, 0.375, 0.9375, 0.375, 1.0, 0.375, 1.0, 0.3753, 0.9375, 0.375, 0.875, 0.375, 0.9375, 0.3753, 0.9375, 0.3756, 0.875, 0.375, 0.8125, 0.375, 0.875, 0.3756, 0.875, 0.3754, 0.8125, 0.3664, 0.5625, 0.3631, 0.625, 0.3768, 0.625, 0.3778, 0.5625, 0.3778, 0.5625, 0.3768, 0.625, 0.3922, 0.625, 0.3923, 0.5625, 0.3631, 0.625, 0.3664, 0.6875, 0.3778, 0.6875, 0.3768, 0.625, 0.3768, 0.625, 0.3778, 0.6875, 0.3923, 0.6875, 0.3922, 0.625, 0.375, 0.5, 0.3463, 0.5625, 0.3664, 0.5625, 0.3731, 0.5, 0.3731, 0.5, 0.3664, 0.5625, 0.3778, 0.5625, 0.3794, 0.5, 0.3794, 0.5, 0.3778, 0.5625, 0.3923, 0.5625, 0.3925, 0.5, 0.3925, 0.5, 0.3923, 0.5625, 0.4167, 0.5625, 0.4167, 0.5, 0.3923, 0.5625, 0.3922, 0.625, 0.4167, 0.625, 0.4167, 0.5625, 0.3922, 0.625, 0.3923, 0.6875, 0.4167, 0.6875, 0.4167, 0.625, 0.3923, 0.6875, 0.3925, 0.75, 0.4167, 0.75, 0.4167, 0.6875, 0.3778, 0.6875, 0.3794, 0.75, 0.3925, 0.75, 0.3923, 0.6875, 0.3664, 0.6875, 0.3731, 0.75, 0.3794, 0.75, 0.3778, 0.6875, 0.3463, 0.6875, 0.375, 0.75, 0.3731, 0.75, 0.3664, 0.6875, 0.3403, 0.625, 0.3463, 0.6875, 0.3664, 0.6875, 0.3631, 0.625, 0.3463, 0.5625, 0.3403, 0.625, 0.3631, 0.625, 0.3664, 0.5625, 0.3757, 0.3125, 0.3757, 0.375, 0.3803, 0.375, 0.3803, 0.3125, 0.3803, 0.3125, 0.3803, 0.375, 0.3926, 0.375, 0.3926, 0.3125, 0.3757, 0.375, 0.3754, 0.4375, 0.3802, 0.4375, 0.3803, 0.375, 0.3803, 0.375, 0.3802, 0.4375, 0.3926, 0.4375, 0.3926, 0.375, 0.375, 0.25, 0.375, 0.3125, 0.3757, 0.3125, 0.3757, 0.25, 0.3757, 0.25, 0.3757, 0.3125, 0.3803, 0.3125, 0.3803, 0.25, 0.3803, 0.25, 0.3803, 0.3125, 0.3926, 0.3125, 0.3926, 0.25, 0.3926, 0.25, 0.3926, 0.3125, 0.4167, 0.3125, 0.4167, 0.25, 0.3926, 0.3125, 0.3926, 0.375, 0.4167, 0.375, 0.4167, 0.3125, 0.3926, 0.375, 0.3926, 0.4375, 0.4167, 0.4375, 0.4167, 0.375, 0.3926, 0.4375, 0.3925, 0.5, 0.4167, 0.5, 0.4167, 0.4375, 0.3802, 0.4375, 0.3794, 0.5, 0.3925, 0.5, 0.3926, 0.4375, 0.3754, 0.4375, 0.3731, 0.5, 0.3794, 0.5, 0.3802, 0.4375, 0.375, 0.4375, 0.375, 0.5, 0.3731, 0.5, 0.3754, 0.4375, 0.375, 0.375, 0.375, 0.4375, 0.3754, 0.4375, 0.3757, 0.375, 0.375, 0.3125, 0.375, 0.375, 0.3757, 0.375, 0.3757, 0.3125, 0.3753, 0.0625, 0.3756, 0.125, 0.3794, 0.125, 0.3776, 0.0625, 0.3776, 0.0625, 0.3794, 0.125, 0.3902, 0.125, 0.3844, 0.0625, 0.3756, 0.125, 0.3757, 0.1875, 0.3802, 0.1875, 0.3794, 0.125, 0.3794, 0.125, 0.3802, 0.1875, 0.3923, 0.1875, 0.3902, 0.125, 0.375, 0.0, 0.375, 0.0625, 0.3753, 0.0625, 0.375, 0.0, 0.375, 0.0, 0.3753, 0.0625, 0.3776, 0.0625, 0.3751, 0.0, 0.3751, 0.0, 0.3776, 0.0625, 0.3844, 0.0625, 0.3751, 0.0, 0.3751, 0.0, 0.3844, 0.0625, 0.4042, 0.0625, 0.3751, 0.0, 0.3844, 0.0625, 0.3902, 0.125, 0.4133, 0.125, 0.4042, 0.0625, 0.3902, 0.125, 0.3923, 0.1875, 0.4163, 0.1875, 0.4133, 0.125, 0.3923, 0.1875, 0.3926, 0.25, 0.4167, 0.25, 0.4163, 0.1875, 0.3802, 0.1875, 0.3803, 0.25, 0.3926, 0.25, 0.3923, 0.1875, 0.3757, 0.1875, 0.3757, 0.25, 0.3803, 0.25, 0.3802, 0.1875, 0.375, 0.1875, 0.375, 0.25, 0.3757, 0.25, 0.3757, 0.1875, 0.375, 0.125, 0.375, 0.1875, 0.3757, 0.1875, 0.3756, 0.125, 0.375, 0.0625, 0.375, 0.125, 0.3756, 0.125, 0.3753, 0.0625, 0.625, 0.0625, 0.625, 0.0, 0.625, 0.0, 0.625, 0.0625, 0.625, 0.125, 0.625, 0.0625, 0.625, 0.0625, 0.625, 0.125, 0.625, 0.1875, 0.625, 0.125, 0.625, 0.125, 0.625, 0.1875, 0.625, 0.25, 0.625, 0.1875, 0.625, 0.1875, 0.625, 0.25, 0.625, 0.3125, 0.625, 0.25, 0.625, 0.25, 0.625, 0.3125, 0.625, 0.375, 0.625, 0.3125, 0.625, 0.3125, 0.625, 0.375, 0.625, 0.4375, 0.625, 0.375, 0.625, 0.375, 0.625, 0.4375, 0.625, 0.5, 0.625, 0.4375, 0.625, 0.4375, 0.625, 0.5, 0.625, 0.5625, 0.625, 0.5, 0.625, 0.5, 0.625, 0.5625, 0.625, 0.625, 0.625, 0.5625, 0.625, 0.5625, 0.625, 0.625, 0.625, 0.6875, 0.625, 0.625, 0.625, 0.625, 0.625, 0.6875, 0.625, 0.75, 0.625, 0.6875, 0.625, 0.6875, 0.625, 0.75, 0.625, 0.8125, 0.625, 0.75, 0.625, 0.75, 0.625, 0.8125, 0.625, 0.875, 0.625, 0.8125, 0.625, 0.8125, 0.625, 0.875, 0.625, 0.9375, 0.625, 0.875, 0.625, 0.875, 0.625, 0.9375, 0.625, 1.0, 0.625, 0.9375, 0.625, 0.9375, 0.625, 1.0])
me_cube_001.use_remesh_fix_poles = True
me_cube_001.use_remesh_preserve_attributes = False
me_cube_001.update()
me_cube_002 = bpy.data.meshes.new('Cube.002')
me_cube_002.from_pydata([(-1.289, -0.4872, -0.475), (-1.768, -0.6563, 0.8336), (-1.289, 0.4872, -0.475), (-1.768, 0.6563, 0.8336), (1.289, -0.4872, -0.475), (1.768, -0.6563, 0.8336), (1.289, 0.4872, -0.475), (1.768, 0.6563, 0.8336), (-1.542, -4.424e-09, -0.5755), (-1.655, -0.6242, 0.08385), (-2.481, -1.863e-09, 0.8298), (-1.655, 0.6242, 0.08385), (1.723e-08, 0.5767, -0.5669), (4.47e-08, 0.9075, 0.8356), (1.655, 0.6242, 0.08385), (1.542, -1.863e-09, -0.5755), (2.481, 0.0, 0.8298), (1.655, -0.6242, 0.08385), (-1.863e-09, -0.5767, -0.5669), (3.725e-09, -0.9075, 0.8356), (-2.307, 7.451e-09, 0.06875), (-5.588e-09, 0.8566, 0.08062), (2.307, -7.451e-09, 0.06875), (2.98e-08, -0.8566, 0.08062), (-1.863e-09, -9.313e-10, -0.7872), (-1.261, -0.432, -0.4108), (-1.738, -0.6058, 0.8421), (-1.261, 0.432, -0.4108), (-1.738, 0.6058, 0.8421), (1.261, -0.432, -0.4108), (1.738, -0.6058, 0.8421), (1.261, 0.432, -0.4108), (1.738, 0.6058, 0.8421), (-1.503, -1.979e-09, -0.4998), (-1.614, -0.5532, 0.117), (-2.428, 9.313e-10, 0.841), (-1.614, 0.5532, 0.117), (1.63e-08, 0.515, -0.4998), (2.701e-08, 0.8436, 0.8419), (1.614, 0.5532, 0.117), (1.503, -8.382e-09, -0.4998), (2.428, -4.657e-09, 0.841), (1.614, -0.5532, 0.117), (-3.725e-09, -0.515, -0.4998), (1.863e-09, -0.8436, 0.8419), (-2.236, 7.451e-09, 0.1085), (2.049e-08, 0.7665, 0.1085), (2.236, -1.118e-08, 0.1085), (0.0, -0.7665, 0.1085), (3.725e-09, -4.657e-10, -0.6996), (-1.462, 0.2915, -0.5444), (-1.462, -0.2915, -0.5444), (-1.491, -0.5632, -0.2672), (-1.74, -0.6546, 0.4983), (-2.295, -0.3581, 0.8312), (-2.295, 0.3581, 0.8312), (-1.74, 0.6546, 0.4983), (-1.491, 0.5632, -0.2672), (0.7686, 0.5491, -0.5391), (-0.7686, 0.5491, -0.5391), (-0.9587, 0.844, 0.8352), (0.9587, 0.844, 0.8352), (1.74, 0.6546, 0.4983), (1.491, 0.5632, -0.2672), (1.462, -0.2915, -0.5444), (1.462, 0.2915, -0.5444), (2.295, 0.3581, 0.8312), (2.295, -0.3581, 0.8312), (1.74, -0.6546, 0.4983), (1.491, -0.5632, -0.2672), (-0.7686, -0.5491, -0.5391), (0.7686, -0.5491, -0.5391), (0.9587, -0.844, 0.8352), (-0.9587, -0.844, 0.8352), (-2.139, -0.3416, 0.07519), (-2.442, 2.794e-09, 0.4908), (-2.139, 0.3416, 0.07519), (-2.025, 1.863e-09, -0.3016), (-0.9001, 0.7987, 0.08334), (1.863e-09, 0.9037, 0.5001), (0.9001, 0.7987, 0.08334), (1.676e-08, 0.7544, -0.2899), (2.139, 0.3416, 0.07519), (2.442, -5.588e-09, 0.4908), (2.139, -0.3416, 0.07519), (2.025, -5.588e-09, -0.3016), (0.9001, -0.7987, 0.08334), (1.35e-08, -0.9037, 0.5001), (-0.9001, -0.7987, 0.08334), (1.49e-08, -0.7544, -0.2899), (7.451e-09, 0.3128, -0.7328), (0.835, -9.313e-10, -0.7359), (-6.519e-09, -0.3128, -0.7328), (-0.835, 0.0, -0.7359), (-1.427, 0.258, -0.4727), (-1.427, -0.258, -0.4727), (-1.456, -0.4991, -0.2164), (-1.698, -0.5832, 0.5173), (-2.25, -0.3296, 0.8415), (-2.25, 0.3296, 0.8415), (-1.698, 0.5832, 0.5173), (-1.456, 0.4991, -0.2164), (0.7529, 0.489, -0.4727), (-0.7529, 0.489, -0.4727), (-0.9442, 0.7826, 0.8421), (0.9442, 0.7826, 0.8421), (1.698, 0.5832, 0.5173), (1.456, 0.4991, -0.2164), (1.427, -0.258, -0.4727), (1.427, 0.258, -0.4727), (2.25, 0.3296, 0.8415), (2.25, -0.3296, 0.8415), (1.698, -0.5832, 0.5173), (1.456, -0.4991, -0.2164), (-0.7529, -0.489, -0.4727), (0.7529, -0.489, -0.4727), (0.9442, -0.7826, 0.8421), (-0.9442, -0.7826, 0.8421), (-2.078, -0.3016, 0.1128), (-2.368, 1.304e-08, 0.5147), (-2.078, 0.3016, 0.1128), (-1.968, 8.382e-09, -0.2428), (-0.88, 0.7123, 0.1128), (1.211e-08, 0.813, 0.5148), (0.88, 0.7123, 0.1128), (1.863e-08, 0.6744, -0.2428), (2.078, 0.3016, 0.1128), (2.368, -1.397e-08, 0.5147), (2.078, -0.3016, 0.1128), (1.968, -1.304e-08, -0.2428), (0.88, -0.7123, 0.1128), (2.98e-08, -0.813, 0.5148), (-0.88, -0.7123, 0.1128), (7.451e-09, -0.6744, -0.2428), (1.49e-08, 0.2793, -0.6509), (0.8149, -3.26e-09, -0.6509), (-1.304e-08, -0.2793, -0.6509), (-0.8149, -1.863e-09, -0.6509), (-1.762, -0.6344, 0.9568), (-1.762, 0.6344, 0.9568), (1.762, -0.6344, 0.9568), (1.762, 0.6344, 0.9568), (-2.467, 0.0, 0.955), (2.608e-08, 0.8801, 0.9578), (2.467, 0.0, 0.955), (1.863e-09, -0.8801, 0.9578), (-1.891, -0.3133, -0.2869), (-2.26, -0.3574, 0.4936), (-2.26, 0.3574, 0.4936), (-1.891, 0.3133, -0.2869), (-0.8243, 0.7082, -0.2789), (-0.9439, 0.8409, 0.5001), (0.9439, 0.8409, 0.5001), (0.8243, 0.7082, -0.2789), (1.891, 0.3133, -0.2869), (2.26, 0.3574, 0.4936), (2.26, -0.3574, 0.4936), (1.891, -0.3133, -0.2869), (0.8243, -0.7082, -0.2789), (0.9439, -0.8409, 0.5001), (-0.9439, -0.8409, 0.5001), (-0.8243, -0.7082, -0.2789), (-0.8033, 0.3024, -0.688), (0.8033, 0.3024, -0.688), (0.8033, -0.3024, -0.688), (-0.8033, -0.3024, -0.688), (-1.842, -0.2766, -0.231), (-2.196, -0.3172, 0.516), (-2.196, 0.3172, 0.516), (-1.842, 0.2766, -0.231), (-0.8071, 0.6311, -0.231), (-0.9233, 0.754, 0.5161), (0.9233, 0.754, 0.5161), (0.8071, 0.6311, -0.231), (1.842, 0.2766, -0.231), (2.196, 0.3172, 0.516), (2.196, -0.3172, 0.516), (1.842, -0.2766, -0.231), (0.8071, -0.6311, -0.231), (0.9233, -0.754, 0.5161), (-0.9233, -0.754, 0.5161), (-0.8071, -0.6311, -0.231), (-0.7852, 0.2691, -0.6082), (0.7852, 0.2691, -0.6082), (0.7852, -0.2691, -0.6082), (-0.7852, -0.2691, -0.6082), (-2.285, -0.3457, 0.9557), (-2.285, 0.3457, 0.9557), (-0.9565, 0.8176, 0.9576), (0.9565, 0.8176, 0.9576), (2.285, 0.3457, 0.9557), (2.285, -0.3457, 0.9557), (0.9565, -0.8176, 0.9576), (-0.9565, -0.8176, 0.9576)], [], [(0, 52, 146, 51), (52, 9, 74, 146), (146, 74, 20, 77), (51, 146, 77, 8), (9, 53, 147, 74), (53, 1, 54, 147), (147, 54, 10, 75), (74, 147, 75, 20), (20, 75, 148, 76), (75, 10, 55, 148), (148, 55, 3, 56), (76, 148, 56, 11), (8, 77, 149, 50), (77, 20, 76, 149), (149, 76, 11, 57), (50, 149, 57, 2), (2, 57, 150, 59), (57, 11, 78, 150), (150, 78, 21, 81), (59, 150, 81, 12), (11, 56, 151, 78), (56, 3, 60, 151), (151, 60, 13, 79), (78, 151, 79, 21), (21, 79, 152, 80), (79, 13, 61, 152), (152, 61, 7, 62), (80, 152, 62, 14), (12, 81, 153, 58), (81, 21, 80, 153), (153, 80, 14, 63), (58, 153, 63, 6), (6, 63, 154, 65), (63, 14, 82, 154), (154, 82, 22, 85), (65, 154, 85, 15), (14, 62, 155, 82), (62, 7, 66, 155), (155, 66, 16, 83), (82, 155, 83, 22), (22, 83, 156, 84), (83, 16, 67, 156), (156, 67, 5, 68), (84, 156, 68, 17), (15, 85, 157, 64), (85, 22, 84, 157), (157, 84, 17, 69), (64, 157, 69, 4), (4, 69, 158, 71), (69, 17, 86, 158), (158, 86, 23, 89), (71, 158, 89, 18), (17, 68, 159, 86), (68, 5, 72, 159), (159, 72, 19, 87), (86, 159, 87, 23), (23, 87, 160, 88), (87, 19, 73, 160), (160, 73, 1, 53), (88, 160, 53, 9), (18, 89, 161, 70), (89, 23, 88, 161), (161, 88, 9, 52), (70, 161, 52, 0), (2, 59, 162, 50), (59, 12, 90, 162), (162, 90, 24, 93), (50, 162, 93, 8), (12, 58, 163, 90), (58, 6, 65, 163), (163, 65, 15, 91), (90, 163, 91, 24), (24, 91, 164, 92), (91, 15, 64, 164), (164, 64, 4, 71), (92, 164, 71, 18), (8, 93, 165, 51), (93, 24, 92, 165), (165, 92, 18, 70), (51, 165, 70, 0), (25, 95, 166, 96), (95, 33, 121, 166), (166, 121, 45, 118), (96, 166, 118, 34), (34, 118, 167, 97), (118, 45, 119, 167), (167, 119, 35, 98), (97, 167, 98, 26), (45, 120, 168, 119), (120, 36, 100, 168), (168, 100, 28, 99), (119, 168, 99, 35), (33, 94, 169, 121), (94, 27, 101, 169), (169, 101, 36, 120), (121, 169, 120, 45), (27, 103, 170, 101), (103, 37, 125, 170), (170, 125, 46, 122), (101, 170, 122, 36), (36, 122, 171, 100), (122, 46, 123, 171), (171, 123, 38, 104), (100, 171, 104, 28), (46, 124, 172, 123), (124, 39, 106, 172), (172, 106, 32, 105), (123, 172, 105, 38), (37, 102, 173, 125), (102, 31, 107, 173), (173, 107, 39, 124), (125, 173, 124, 46), (31, 109, 174, 107), (109, 40, 129, 174), (174, 129, 47, 126), (107, 174, 126, 39), (39, 126, 175, 106), (126, 47, 127, 175), (175, 127, 41, 110), (106, 175, 110, 32), (47, 128, 176, 127), (128, 42, 112, 176), (176, 112, 30, 111), (127, 176, 111, 41), (40, 108, 177, 129), (108, 29, 113, 177), (177, 113, 42, 128), (129, 177, 128, 47), (29, 115, 178, 113), (115, 43, 133, 178), (178, 133, 48, 130), (113, 178, 130, 42), (42, 130, 179, 112), (130, 48, 131, 179), (179, 131, 44, 116), (112, 179, 116, 30), (48, 132, 180, 131), (132, 34, 97, 180), (180, 97, 26, 117), (131, 180, 117, 44), (43, 114, 181, 133), (114, 25, 96, 181), (181, 96, 34, 132), (133, 181, 132, 48), (27, 94, 182, 103), (94, 33, 137, 182), (182, 137, 49, 134), (103, 182, 134, 37), (37, 134, 183, 102), (134, 49, 135, 183), (183, 135, 40, 109), (102, 183, 109, 31), (49, 136, 184, 135), (136, 43, 115, 184), (184, 115, 29, 108), (135, 184, 108, 40), (33, 95, 185, 137), (95, 25, 114, 185), (185, 114, 43, 136), (137, 185, 136, 49), (10, 54, 186, 142), (54, 1, 138, 186), (186, 138, 26, 98), (142, 186, 98, 35), (3, 55, 187, 139), (55, 10, 142, 187), (187, 142, 35, 99), (139, 187, 99, 28), (13, 60, 188, 143), (60, 3, 139, 188), (188, 139, 28, 104), (143, 188, 104, 38), (7, 61, 189, 141), (61, 13, 143, 189), (189, 143, 38, 105), (141, 189, 105, 32), (16, 66, 190, 144), (66, 7, 141, 190), (190, 141, 32, 110), (144, 190, 110, 41), (5, 67, 191, 140), (67, 16, 144, 191), (191, 144, 41, 111), (140, 191, 111, 30), (19, 72, 192, 145), (72, 5, 140, 192), (192, 140, 30, 116), (145, 192, 116, 44), (1, 73, 193, 138), (73, 19, 145, 193), (193, 145, 44, 117), (138, 193, 117, 26)])
_uv = me_cube_002.uv_layers.new(name='UVMap')
_uv.uv.foreach_set('vector', [0.375, 0.0, 0.4375, 0.0, 0.4375, 0.0625, 0.375, 0.0625, 0.4375, 0.0, 0.5, 0.0, 0.5, 0.0625, 0.4375, 0.0625, 0.4375, 0.0625, 0.5, 0.0625, 0.5, 0.125, 0.4375, 0.125, 0.375, 0.0625, 0.4375, 0.0625, 0.4375, 0.125, 0.375, 0.125, 0.5, 0.0, 0.5625, 0.0, 0.5603, 0.0625, 0.5, 0.0625, 0.5625, 0.0, 0.625, 0.0, 0.6059, 0.0625, 0.5603, 0.0625, 0.5603, 0.0625, 0.6059, 0.0625, 0.6042, 0.125, 0.5599, 0.125, 0.5, 0.0625, 0.5603, 0.0625, 0.5599, 0.125, 0.5, 0.125, 0.5, 0.125, 0.5599, 0.125, 0.5599, 0.1875, 0.5, 0.1875, 0.5599, 0.125, 0.6042, 0.125, 0.6042, 0.1875, 0.5599, 0.1875, 0.5599, 0.1875, 0.6042, 0.1875, 0.6042, 0.25, 0.5599, 0.25, 0.5, 0.1875, 0.5599, 0.1875, 0.5599, 0.25, 0.5, 0.25, 0.375, 0.125, 0.4375, 0.125, 0.4375, 0.1875, 0.375, 0.1875, 0.4375, 0.125, 0.5, 0.125, 0.5, 0.1875, 0.4375, 0.1875, 0.4375, 0.1875, 0.5, 0.1875, 0.5, 0.25, 0.4375, 0.25, 0.375, 0.1875, 0.4375, 0.1875, 0.4375, 0.25, 0.375, 0.25, 0.375, 0.25, 0.4375, 0.25, 0.4375, 0.3125, 0.375, 0.3125, 0.4375, 0.25, 0.5, 0.25, 0.5, 0.3125, 0.4375, 0.3125, 0.4375, 0.3125, 0.5, 0.3125, 0.5, 0.375, 0.4375, 0.375, 0.375, 0.3125, 0.4375, 0.3125, 0.4375, 0.375, 0.375, 0.375, 0.5, 0.25, 0.5599, 0.25, 0.5599, 0.3125, 0.5, 0.3125, 0.5599, 0.25, 0.6042, 0.25, 0.6042, 0.3125, 0.5599, 0.3125, 0.5599, 0.3125, 0.6042, 0.3125, 0.6042, 0.375, 0.5599, 0.375, 0.5, 0.3125, 0.5599, 0.3125, 0.5599, 0.375, 0.5, 0.375, 0.5, 0.375, 0.5599, 0.375, 0.5599, 0.4375, 0.5, 0.4375, 0.5599, 0.375, 0.6042, 0.375, 0.6042, 0.4375, 0.5599, 0.4375, 0.5599, 0.4375, 0.6042, 0.4375, 0.6042, 0.5, 0.5599, 0.5, 0.5, 0.4375, 0.5599, 0.4375, 0.5599, 0.5, 0.5, 0.5, 0.375, 0.375, 0.4375, 0.375, 0.4375, 0.4375, 0.375, 0.4375, 0.4375, 0.375, 0.5, 0.375, 0.5, 0.4375, 0.4375, 0.4375, 0.4375, 0.4375, 0.5, 0.4375, 0.5, 0.5, 0.4375, 0.5, 0.375, 0.4375, 0.4375, 0.4375, 0.4375, 0.5, 0.375, 0.5, 0.375, 0.5, 0.4375, 0.5, 0.4375, 0.5625, 0.375, 0.5625, 0.4375, 0.5, 0.5, 0.5, 0.5, 0.5625, 0.4375, 0.5625, 0.4375, 0.5625, 0.5, 0.5625, 0.5, 0.625, 0.4375, 0.625, 0.375, 0.5625, 0.4375, 0.5625, 0.4375, 0.625, 0.375, 0.625, 0.5, 0.5, 0.5599, 0.5, 0.5599, 0.5625, 0.5, 0.5625, 0.5599, 0.5, 0.6042, 0.5, 0.6042, 0.5625, 0.5599, 0.5625, 0.5599, 0.5625, 0.6042, 0.5625, 0.6042, 0.625, 0.5599, 0.625, 0.5, 0.5625, 0.5599, 0.5625, 0.5599, 0.625, 0.5, 0.625, 0.5, 0.625, 0.5599, 0.625, 0.5599, 0.6875, 0.5, 0.6875, 0.5599, 0.625, 0.6042, 0.625, 0.6042, 0.6875, 0.5599, 0.6875, 0.5599, 0.6875, 0.6042, 0.6875, 0.6042, 0.75, 0.5599, 0.75, 0.5, 0.6875, 0.5599, 0.6875, 0.5599, 0.75, 0.5, 0.75, 0.375, 0.625, 0.4375, 0.625, 0.4375, 0.6875, 0.375, 0.6875, 0.4375, 0.625, 0.5, 0.625, 0.5, 0.6875, 0.4375, 0.6875, 0.4375, 0.6875, 0.5, 0.6875, 0.5, 0.75, 0.4375, 0.75, 0.375, 0.6875, 0.4375, 0.6875, 0.4375, 0.75, 0.375, 0.75, 0.375, 0.75, 0.4375, 0.75, 0.4375, 0.8125, 0.375, 0.8125, 0.4375, 0.75, 0.5, 0.75, 0.5, 0.8125, 0.4375, 0.8125, 0.4375, 0.8125, 0.5, 0.8125, 0.5, 0.875, 0.4375, 0.875, 0.375, 0.8125, 0.4375, 0.8125, 0.4375, 0.875, 0.375, 0.875, 0.5, 0.75, 0.5599, 0.75, 0.5599, 0.8125, 0.5, 0.8125, 0.5599, 0.75, 0.6042, 0.75, 0.6042, 0.8125, 0.5599, 0.8125, 0.5599, 0.8125, 0.6042, 0.8125, 0.6042, 0.875, 0.5599, 0.875, 0.5, 0.8125, 0.5599, 0.8125, 0.5599, 0.875, 0.5, 0.875, 0.5, 0.875, 0.5599, 0.875, 0.5603, 0.9375, 0.5, 0.9375, 0.5599, 0.875, 0.6042, 0.875, 0.6059, 0.9375, 0.5603, 0.9375, 0.5603, 0.9375, 0.6059, 0.9375, 0.625, 1.0, 0.5625, 1.0, 0.5, 0.9375, 0.5603, 0.9375, 0.5625, 1.0, 0.5, 1.0, 0.375, 0.875, 0.4375, 0.875, 0.4375, 0.9375, 0.375, 0.9375, 0.4375, 0.875, 0.5, 0.875, 0.5, 0.9375, 0.4375, 0.9375, 0.4375, 0.9375, 0.5, 0.9375, 0.5, 1.0, 0.4375, 1.0, 0.375, 0.9375, 0.4375, 0.9375, 0.4375, 1.0, 0.375, 1.0, 0.125, 0.5, 0.1875, 0.5, 0.1875, 0.5625, 0.125, 0.5625, 0.1875, 0.5, 0.25, 0.5, 0.25, 0.5625, 0.1875, 0.5625, 0.1875, 0.5625, 0.25, 0.5625, 0.25, 0.625, 0.1875, 0.625, 0.125, 0.5625, 0.1875, 0.5625, 0.1875, 0.625, 0.125, 0.625, 0.25, 0.5, 0.3125, 0.5, 0.3125, 0.5625, 0.25, 0.5625, 0.3125, 0.5, 0.375, 0.5, 0.375, 0.5625, 0.3125, 0.5625, 0.3125, 0.5625, 0.375, 0.5625, 0.375, 0.625, 0.3125, 0.625, 0.25, 0.5625, 0.3125, 0.5625, 0.3125, 0.625, 0.25, 0.625, 0.25, 0.625, 0.3125, 0.625, 0.3125, 0.6875, 0.25, 0.6875, 0.3125, 0.625, 0.375, 0.625, 0.375, 0.6875, 0.3125, 0.6875, 0.3125, 0.6875, 0.375, 0.6875, 0.375, 0.75, 0.3125, 0.75, 0.25, 0.6875, 0.3125, 0.6875, 0.3125, 0.75, 0.25, 0.75, 0.125, 0.625, 0.1875, 0.625, 0.1875, 0.6875, 0.125, 0.6875, 0.1875, 0.625, 0.25, 0.625, 0.25, 0.6875, 0.1875, 0.6875, 0.1875, 0.6875, 0.25, 0.6875, 0.25, 0.75, 0.1875, 0.75, 0.125, 0.6875, 0.1875, 0.6875, 0.1875, 0.75, 0.125, 0.75, 0.375, 0.0, 0.375, 0.0625, 0.4375, 0.0625, 0.4375, 0.0, 0.375, 0.0625, 0.375, 0.125, 0.4375, 0.125, 0.4375, 0.0625, 0.4375, 0.0625, 0.4375, 0.125, 0.5, 0.125, 0.5, 0.0625, 0.4375, 0.0, 0.4375, 0.0625, 0.5, 0.0625, 0.5, 0.0, 0.5, 0.0, 0.5, 0.0625, 0.5625, 0.0625, 0.5625, 0.0, 0.5, 0.0625, 0.5, 0.125, 0.5625, 0.125, 0.5625, 0.0625, 0.5625, 0.0625, 0.5625, 0.125, 0.625, 0.125, 0.625, 0.0625, 0.5625, 0.0, 0.5625, 0.0625, 0.625, 0.0625, 0.625, 0.0, 0.5, 0.125, 0.5, 0.1875, 0.5625, 0.1875, 0.5625, 0.125, 0.5, 0.1875, 0.5, 0.25, 0.5625, 0.25, 0.5625, 0.1875, 0.5625, 0.1875, 0.5625, 0.25, 0.625, 0.25, 0.625, 0.1875, 0.5625, 0.125, 0.5625, 0.1875, 0.625, 0.1875, 0.625, 0.125, 0.375, 0.125, 0.375, 0.1875, 0.4375, 0.1875, 0.4375, 0.125, 0.375, 0.1875, 0.375, 0.25, 0.4375, 0.25, 0.4375, 0.1875, 0.4375, 0.1875, 0.4375, 0.25, 0.5, 0.25, 0.5, 0.1875, 0.4375, 0.125, 0.4375, 0.1875, 0.5, 0.1875, 0.5, 0.125, 0.375, 0.25, 0.375, 0.3125, 0.4375, 0.3125, 0.4375, 0.25, 0.375, 0.3125, 0.375, 0.375, 0.4375, 0.375, 0.4375, 0.3125, 0.4375, 0.3125, 0.4375, 0.375, 0.5, 0.375, 0.5, 0.3125, 0.4375, 0.25, 0.4375, 0.3125, 0.5, 0.3125, 0.5, 0.25, 0.5, 0.25, 0.5, 0.3125, 0.5625, 0.3125, 0.5625, 0.25, 0.5, 0.3125, 0.5, 0.375, 0.5625, 0.375, 0.5625, 0.3125, 0.5625, 0.3125, 0.5625, 0.375, 0.625, 0.375, 0.625, 0.3125, 0.5625, 0.25, 0.5625, 0.3125, 0.625, 0.3125, 0.625, 0.25, 0.5, 0.375, 0.5, 0.4375, 0.5625, 0.4375, 0.5625, 0.375, 0.5, 0.4375, 0.5, 0.5, 0.5625, 0.5, 0.5625, 0.4375, 0.5625, 0.4375, 0.5625, 0.5, 0.625, 0.5, 0.625, 0.4375, 0.5625, 0.375, 0.5625, 0.4375, 0.625, 0.4375, 0.625, 0.375, 0.375, 0.375, 0.375, 0.4375, 0.4375, 0.4375, 0.4375, 0.375, 0.375, 0.4375, 0.375, 0.5, 0.4375, 0.5, 0.4375, 0.4375, 0.4375, 0.4375, 0.4375, 0.5, 0.5, 0.5, 0.5, 0.4375, 0.4375, 0.375, 0.4375, 0.4375, 0.5, 0.4375, 0.5, 0.375, 0.375, 0.5, 0.375, 0.5625, 0.4375, 0.5625, 0.4375, 0.5, 0.375, 0.5625, 0.375, 0.625, 0.4375, 0.625, 0.4375, 0.5625, 0.4375, 0.5625, 0.4375, 0.625, 0.5, 0.625, 0.5, 0.5625, 0.4375, 0.5, 0.4375, 0.5625, 0.5, 0.5625, 0.5, 0.5, 0.5, 0.5, 0.5, 0.5625, 0.5625, 0.5625, 0.5625, 0.5, 0.5, 0.5625, 0.5, 0.625, 0.5625, 0.625, 0.5625, 0.5625, 0.5625, 0.5625, 0.5625, 0.625, 0.625, 0.625, 0.625, 0.5625, 0.5625, 0.5, 0.5625, 0.5625, 0.625, 0.5625, 0.625, 0.5, 0.5, 0.625, 0.5, 0.6875, 0.5625, 0.6875, 0.5625, 0.625, 0.5, 0.6875, 0.5, 0.75, 0.5625, 0.75, 0.5625, 0.6875, 0.5625, 0.6875, 0.5625, 0.75, 0.625, 0.75, 0.625, 0.6875, 0.5625, 0.625, 0.5625, 0.6875, 0.625, 0.6875, 0.625, 0.625, 0.375, 0.625, 0.375, 0.6875, 0.4375, 0.6875, 0.4375, 0.625, 0.375, 0.6875, 0.375, 0.75, 0.4375, 0.75, 0.4375, 0.6875, 0.4375, 0.6875, 0.4375, 0.75, 0.5, 0.75, 0.5, 0.6875, 0.4375, 0.625, 0.4375, 0.6875, 0.5, 0.6875, 0.5, 0.625, 0.375, 0.75, 0.375, 0.8125, 0.4375, 0.8125, 0.4375, 0.75, 0.375, 0.8125, 0.375, 0.875, 0.4375, 0.875, 0.4375, 0.8125, 0.4375, 0.8125, 0.4375, 0.875, 0.5, 0.875, 0.5, 0.8125, 0.4375, 0.75, 0.4375, 0.8125, 0.5, 0.8125, 0.5, 0.75, 0.5, 0.75, 0.5, 0.8125, 0.5625, 0.8125, 0.5625, 0.75, 0.5, 0.8125, 0.5, 0.875, 0.5625, 0.875, 0.5625, 0.8125, 0.5625, 0.8125, 0.5625, 0.875, 0.625, 0.875, 0.625, 0.8125, 0.5625, 0.75, 0.5625, 0.8125, 0.625, 0.8125, 0.625, 0.75, 0.5, 0.875, 0.5, 0.9375, 0.5625, 0.9375, 0.5625, 0.875, 0.5, 0.9375, 0.5, 1.0, 0.5625, 1.0, 0.5625, 0.9375, 0.5625, 0.9375, 0.5625, 1.0, 0.625, 1.0, 0.625, 0.9375, 0.5625, 0.875, 0.5625, 0.9375, 0.625, 0.9375, 0.625, 0.875, 0.375, 0.875, 0.375, 0.9375, 0.4375, 0.9375, 0.4375, 0.875, 0.375, 0.9375, 0.375, 1.0, 0.4375, 1.0, 0.4375, 0.9375, 0.4375, 0.9375, 0.4375, 1.0, 0.5, 1.0, 0.5, 0.9375, 0.4375, 0.875, 0.4375, 0.9375, 0.5, 0.9375, 0.5, 0.875, 0.125, 0.5, 0.125, 0.5625, 0.1875, 0.5625, 0.1875, 0.5, 0.125, 0.5625, 0.125, 0.625, 0.1875, 0.625, 0.1875, 0.5625, 0.1875, 0.5625, 0.1875, 0.625, 0.25, 0.625, 0.25, 0.5625, 0.1875, 0.5, 0.1875, 0.5625, 0.25, 0.5625, 0.25, 0.5, 0.25, 0.5, 0.25, 0.5625, 0.3125, 0.5625, 0.3125, 0.5, 0.25, 0.5625, 0.25, 0.625, 0.3125, 0.625, 0.3125, 0.5625, 0.3125, 0.5625, 0.3125, 0.625, 0.375, 0.625, 0.375, 0.5625, 0.3125, 0.5, 0.3125, 0.5625, 0.375, 0.5625, 0.375, 0.5, 0.25, 0.625, 0.25, 0.6875, 0.3125, 0.6875, 0.3125, 0.625, 0.25, 0.6875, 0.25, 0.75, 0.3125, 0.75, 0.3125, 0.6875, 0.3125, 0.6875, 0.3125, 0.75, 0.375, 0.75, 0.375, 0.6875, 0.3125, 0.625, 0.3125, 0.6875, 0.375, 0.6875, 0.375, 0.625, 0.125, 0.625, 0.125, 0.6875, 0.1875, 0.6875, 0.1875, 0.625, 0.125, 0.6875, 0.125, 0.75, 0.1875, 0.75, 0.1875, 0.6875, 0.1875, 0.6875, 0.1875, 0.75, 0.25, 0.75, 0.25, 0.6875, 0.1875, 0.625, 0.1875, 0.6875, 0.25, 0.6875, 0.25, 0.625, 0.6042, 0.125, 0.6059, 0.0625, 0.6228, 0.0625, 0.6224, 0.125, 0.6059, 0.0625, 0.625, 0.0, 0.625, 0.0, 0.6228, 0.0625, 0.6228, 0.0625, 0.625, 0.0, 0.625, 0.0, 0.625, 0.0625, 0.6224, 0.125, 0.6228, 0.0625, 0.625, 0.0625, 0.625, 0.125, 0.6042, 0.25, 0.6042, 0.1875, 0.6224, 0.1875, 0.6224, 0.25, 0.6042, 0.1875, 0.6042, 0.125, 0.6224, 0.125, 0.6224, 0.1875, 0.6224, 0.1875, 0.6224, 0.125, 0.625, 0.125, 0.625, 0.1875, 0.6224, 0.25, 0.6224, 0.1875, 0.625, 0.1875, 0.625, 0.25, 0.6042, 0.375, 0.6042, 0.3125, 0.6224, 0.3125, 0.6224, 0.375, 0.6042, 0.3125, 0.6042, 0.25, 0.6224, 0.25, 0.6224, 0.3125, 0.6224, 0.3125, 0.6224, 0.25, 0.625, 0.25, 0.625, 0.3125, 0.6224, 0.375, 0.6224, 0.3125, 0.625, 0.3125, 0.625, 0.375, 0.6042, 0.5, 0.6042, 0.4375, 0.6224, 0.4375, 0.6224, 0.5, 0.6042, 0.4375, 0.6042, 0.375, 0.6224, 0.375, 0.6224, 0.4375, 0.6224, 0.4375, 0.6224, 0.375, 0.625, 0.375, 0.625, 0.4375, 0.6224, 0.5, 0.6224, 0.4375, 0.625, 0.4375, 0.625, 0.5, 0.6042, 0.625, 0.6042, 0.5625, 0.6224, 0.5625, 0.6224, 0.625, 0.6042, 0.5625, 0.6042, 0.5, 0.6224, 0.5, 0.6224, 0.5625, 0.6224, 0.5625, 0.6224, 0.5, 0.625, 0.5, 0.625, 0.5625, 0.6224, 0.625, 0.6224, 0.5625, 0.625, 0.5625, 0.625, 0.625, 0.6042, 0.75, 0.6042, 0.6875, 0.6224, 0.6875, 0.6224, 0.75, 0.6042, 0.6875, 0.6042, 0.625, 0.6224, 0.625, 0.6224, 0.6875, 0.6224, 0.6875, 0.6224, 0.625, 0.625, 0.625, 0.625, 0.6875, 0.6224, 0.75, 0.6224, 0.6875, 0.625, 0.6875, 0.625, 0.75, 0.6042, 0.875, 0.6042, 0.8125, 0.6224, 0.8125, 0.6224, 0.875, 0.6042, 0.8125, 0.6042, 0.75, 0.6224, 0.75, 0.6224, 0.8125, 0.6224, 0.8125, 0.6224, 0.75, 0.625, 0.75, 0.625, 0.8125, 0.6224, 0.875, 0.6224, 0.8125, 0.625, 0.8125, 0.625, 0.875, 0.625, 1.0, 0.6059, 0.9375, 0.6228, 0.9375, 0.625, 1.0, 0.6059, 0.9375, 0.6042, 0.875, 0.6224, 0.875, 0.6228, 0.9375, 0.6228, 0.9375, 0.6224, 0.875, 0.625, 0.875, 0.625, 0.9375, 0.625, 1.0, 0.6228, 0.9375, 0.625, 0.9375, 0.625, 1.0])
me_cube_002.use_remesh_fix_poles = True
me_cube_002.use_remesh_preserve_attributes = False
me_cube_002.update()

# ---- objects
ob_light = bpy.data.objects.new('Light', light_light)
ob_camera = bpy.data.objects.new('Camera', cam_camera)
ob_cube = bpy.data.objects.new('Cube', me_cube_001)
ob_cube_001 = bpy.data.objects.new('Cube.001', me_cube_002)

# ---- transforms, parenting, visibility, modifiers, constraints
ob_light.location = (4.076, 1.005, 5.904)
ob_light.rotation_euler = (0.6503, 0.05522, 1.866)
ob_light.lock_rotations_4d = False
ob_light.empty_display_type = 'ARROWS'
ob_light.color = (0.0, 0.0, 0.0, 0.0)
ob_light.lineart.crease_threshold = 0.0
ob_camera.location = (7.359, -6.926, 4.958)
ob_camera.rotation_euler = (1.109, 0.0, 0.8149)
ob_camera.lock_rotations_4d = False
ob_camera.empty_display_type = 'ARROWS'
ob_camera.color = (0.0, 0.0, 0.0, 0.0)
ob_camera.display_type = 'WIRE'
ob_camera.lineart.crease_threshold = 0.0
ob_cube.location = (-0.3622, 3.555, 0.02927)
_m = ob_cube.modifiers.new('Subdivision', 'SUBSURF')
ob_cube_001.location = (0.0, 0.0, 0.0)

# ---- collection membership
col_collection.objects.link(ob_light)
col_collection.objects.link(ob_camera)
col_collection.objects.link(ob_cube)
col_collection.objects.link(ob_cube_001)

# ---- scene / render settings (as saved in the file)
scene.camera = ob_camera
scene.frame_start = 1; scene.frame_end = 250; scene.frame_set(1)
scene.render.engine = 'BLENDER_EEVEE_NEXT'
scene.cycles.use_denoising = False
scene.cycles.samples = 128
scene.cycles.sampling_pattern = 'TABULATED_SOBOL'
scene.cycles.use_adaptive_sampling = False
scene.cycles.use_light_tree = False
scene.view_settings.view_transform = 'Filmic'
bpy.context.view_layer.update()
